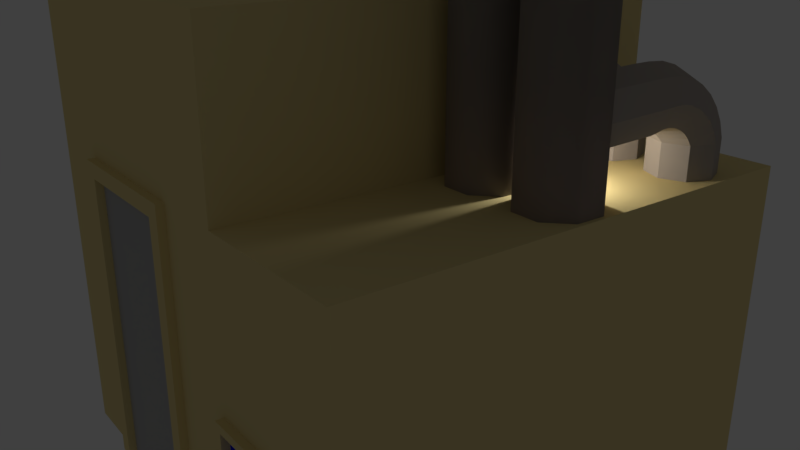 # Source: war_factory.blend  (saved by Blender 2.79.6; exported with 4.5.12 LTS)
import bpy
from mathutils import Matrix  # noqa: F401  (used for matrix-valued properties, if any)

bpy.ops.wm.read_factory_settings(use_empty=True)
scene = bpy.context.scene
scene.name = 'Scene'

# ---- collections
col_collection_1 = bpy.data.collections.new('Collection 1'); scene.collection.children.link(col_collection_1)

# ---- materials (node trees are filled in below, after node groups)
mat_pipes = bpy.data.materials.new('pipes')
mat_pipes.alpha_threshold = 0.0
mat_pipes.use_transparent_shadow = False
mat_pipes.diffuse_color = (0.42, 0.3712, 0.3267, 1.0)
mat_pipes.roughness = 0.5
mat_material = bpy.data.materials.new('Material')
mat_material.alpha_threshold = 0.0
mat_material.use_transparent_shadow = False
mat_material.diffuse_color = (0.8, 0.6588, 0.3028, 1.0)
mat_material.roughness = 0.5
mat_material.line_color = (0.0, 0.0, 0.0, 1.0)
mat_garage = bpy.data.materials.new('garage')
mat_garage.alpha_threshold = 0.0
mat_garage.use_transparent_shadow = False
mat_garage.diffuse_color = (0.448, 0.448, 0.448, 1.0)
mat_garage.roughness = 0.5
mat_door = bpy.data.materials.new('door')
mat_door.alpha_threshold = 0.0
mat_door.use_transparent_shadow = False
mat_door.diffuse_color = (0.0, 0.007555, 0.8, 1.0)
mat_door.roughness = 0.5

# ---- material node trees

# ---- world
world_world = bpy.data.worlds.new('World'); scene.world = world_world
world_world.color = (0.05088, 0.05088, 0.05088)
world_world.use_sun_shadow = False
world_world.sun_shadow_jitter_overblur = 0.0

# ---- cameras
cam_camera = bpy.data.cameras.new('Camera')
cam_camera.clip_end = 100.0
cam_camera.lens = 35.0
cam_camera.sensor_width = 32.0
cam_camera.sensor_height = 18.0
cam_camera.ortho_scale = 7.314
cam_camera.dof.focus_distance = 0.0
cam_camera.dof.aperture_fstop = 128.0

# ---- lights
light_lamp = bpy.data.lights.new('Lamp', 'POINT')
light_lamp.transmission_factor = 0.0
light_lamp.cutoff_distance = 30.0
light_lamp.energy = 100.0
light_lamp.shadow_buffer_clip_start = 1.001
light_lamp.shadow_soft_size = 0.1
light_lamp.shadow_maximum_resolution = 0.006
light_lamp.use_absolute_resolution = True

# ---- meshes
me_cube_001 = bpy.data.meshes.new('Cube.001')
me_cube_001.from_pydata([(0.5598, -0.1444, 0.3235), (0.6479, -0.05838, 0.3235), (0.6493, 0.06472, 0.3235), (0.5633, 0.1528, 0.3235), (0.4402, 0.1542, 0.3235), (0.3521, 0.06821, 0.3235), (0.3507, -0.05488, 0.3235), (0.4367, -0.1429, 0.3235), (0.8931, -0.1444, 0.3235), (0.9812, -0.05838, 0.3235), (0.9826, 0.06472, 0.3235), (0.8966, 0.1528, 0.3235), (0.7735, 0.1542, 0.3235), (0.6855, 0.06821, 0.3235), (0.684, -0.05488, 0.3235), (0.77, -0.1429, 0.3235), (0.5598, -0.1444, 1.53), (0.6479, -0.05838, 1.53), (0.6493, 0.06472, 1.53), (0.5633, 0.1528, 1.53), (0.4402, 0.1542, 1.53), (0.3521, 0.06821, 1.53), (0.3507, -0.05488, 1.53), (0.4367, -0.1429, 1.53), (0.8931, -0.1444, 1.53), (0.9812, -0.05838, 1.53), (0.9826, 0.06472, 1.53), (0.8966, 0.1528, 1.53), (0.7735, 0.1542, 1.53), (0.6855, 0.06821, 1.53), (0.684, -0.05488, 1.53), (0.77, -0.1429, 1.53), (0.5658, -0.1593, 1.53), (0.6627, -0.06471, 1.53), (0.6642, 0.0707, 1.53), (0.5696, 0.1676, 1.53), (0.4342, 0.1692, 1.53), (0.3373, 0.07454, 1.53), (0.3358, -0.06086, 1.53), (0.4304, -0.1577, 1.53), (0.8991, -0.1593, 1.53), (0.996, -0.06471, 1.53), (0.9976, 0.0707, 1.53), (0.903, 0.1676, 1.53), (0.7676, 0.1692, 1.53), (0.6707, 0.07454, 1.53), (0.6691, -0.06086, 1.53), (0.7637, -0.1577, 1.53), (0.5658, -0.1593, 1.563), (0.6627, -0.06471, 1.563), (0.6642, 0.0707, 1.563), (0.5696, 0.1676, 1.563), (0.4342, 0.1692, 1.563), (0.3373, 0.07454, 1.563), (0.3358, -0.06086, 1.563), (0.4304, -0.1577, 1.563), (0.8991, -0.1593, 1.563), (0.996, -0.06471, 1.563), (0.9976, 0.0707, 1.563), (0.903, 0.1676, 1.563), (0.7676, 0.1692, 1.563), (0.6707, 0.07454, 1.563), (0.6691, -0.06086, 1.563), (0.7637, -0.1577, 1.563), (0.5592, -0.1429, 1.563), (0.6464, -0.05775, 1.563), (0.6478, 0.06412, 1.563), (0.5627, 0.1513, 1.563), (0.4408, 0.1527, 1.563), (0.3536, 0.06758, 1.563), (0.3522, -0.05428, 1.563), (0.4373, -0.1415, 1.563), (0.8925, -0.1429, 1.563), (0.9797, -0.05775, 1.563), (0.9812, 0.06412, 1.563), (0.896, 0.1513, 1.563), (0.7741, 0.1527, 1.563), (0.6869, 0.06758, 1.563), (0.6855, -0.05428, 1.563), (0.7707, -0.1415, 1.563)], [], [(3, 4, 20, 19), (11, 12, 28, 27), (4, 5, 21, 20), (12, 13, 29, 28), (5, 6, 22, 21), (13, 14, 30, 29), (6, 7, 23, 22), (14, 15, 31, 30), (7, 0, 16, 23), (0, 1, 17, 16), (15, 8, 24, 31), (8, 9, 25, 24), (1, 2, 18, 17), (9, 10, 26, 25), (2, 3, 19, 18), (10, 11, 27, 26), (20, 21, 37, 36), (28, 29, 45, 44), (21, 22, 38, 37), (29, 30, 46, 45), (22, 23, 39, 38), (30, 31, 47, 46), (23, 16, 32, 39), (16, 17, 33, 32), (31, 24, 40, 47), (24, 25, 41, 40), (17, 18, 34, 33), (25, 26, 42, 41), (18, 19, 35, 34), (26, 27, 43, 42), (19, 20, 36, 35), (27, 28, 44, 43), (45, 46, 62, 61), (38, 39, 55, 54), (46, 47, 63, 62), (39, 32, 48, 55), (32, 33, 49, 48), (47, 40, 56, 63), (40, 41, 57, 56), (33, 34, 50, 49), (41, 42, 58, 57), (34, 35, 51, 50), (42, 43, 59, 58), (35, 36, 52, 51), (43, 44, 60, 59), (36, 37, 53, 52), (44, 45, 61, 60), (37, 38, 54, 53), (51, 52, 68, 67), (59, 60, 76, 75), (52, 53, 69, 68), (60, 61, 77, 76), (53, 54, 70, 69), (61, 62, 78, 77), (54, 55, 71, 70), (62, 63, 79, 78), (55, 48, 64, 71), (48, 49, 65, 64), (63, 56, 72, 79), (56, 57, 73, 72), (49, 50, 66, 65), (57, 58, 74, 73), (50, 51, 67, 66), (58, 59, 75, 74), (28, 76, 77, 29), (78, 30, 29, 77), (30, 78, 79, 31), (72, 24, 31, 79), (73, 25, 24, 72), (74, 26, 25, 73), (26, 74, 75, 27), (76, 28, 27, 75), (19, 67, 68, 69, 21, 20), (21, 69, 70, 71, 23, 22), (23, 71, 64, 16), (16, 64, 65, 17), (17, 65, 66, 18), (18, 66, 67, 19)])
me_cube_001.materials.append(mat_pipes)
me_cube_001.use_remesh_preserve_volume = False
me_cube_001.use_remesh_preserve_attributes = False
me_cube_001.use_mirror_vertex_groups = False
me_cube_001.update()
me_cube_001.normals_split_custom_set([tuple(v) for v in zip(*[iter([0.3935, 0.9193, 1.838e-05, -0.3718, 0.9283, 1.832e-05, -0.3718, 0.9283, -1.857e-05, 0.3935, 0.9193, -1.814e-05, 0.3935, 0.9193, 1.838e-05, -0.3718, 0.9283, 1.832e-05, -0.3718, 0.9283, -1.857e-05, 0.3935, 0.9193, -1.814e-05, -0.3718, 0.9283, 0.0001283, -0.9193, 0.3935, 1.841e-05, -0.9193, 0.3935, -1.809e-05, -0.3718, 0.9283, -1.86e-05, -0.3718, 0.9283, 1.828e-05, -0.9193, 0.3935, 1.841e-05, -0.9193, 0.3935, -1.809e-05, -0.3718, 0.9283, -1.86e-05, -0.9193, 0.3935, 1.838e-05, -0.9283, -0.3718, 1.832e-05, -0.9283, -0.3718, -1.857e-05, -0.9193, 0.3935, -1.814e-05, -0.9193, 0.3935, 1.838e-05, -0.9283, -0.3718, 1.832e-05, -0.9283, -0.3718, -1.857e-05, -0.9193, 0.3935, -1.814e-05, -0.9283, -0.3718, 1.828e-05, -0.3935, -0.9193, 1.841e-05, -0.3935, -0.9193, -0.0001831, -0.9283, -0.3718, -1.86e-05, -0.9283, -0.3718, 1.828e-05, -0.3935, -0.9193, 1.841e-05, -0.3935, -0.9193, -1.809e-05, -0.9283, -0.3718, -1.86e-05, -0.3935, -0.9193, 1.828e-05, 0.3718, -0.9283, 1.837e-05, 0.3718, -0.9283, -1.828e-05, -0.3935, -0.9193, -1.837e-05, 0.3718, -0.9283, 1.828e-05, 0.9193, -0.3935, 1.837e-05, 0.9193, -0.3935, -1.828e-05, 0.3718, -0.9283, -1.837e-05, -0.3935, -0.9193, 1.828e-05, 0.3718, -0.9283, 1.837e-05, 0.3718, -0.9283, -1.828e-05, -0.3935, -0.9193, -1.837e-05, 0.3718, -0.9283, 1.828e-05, 0.9193, -0.3935, 1.837e-05, 0.9193, -0.3935, -1.828e-05, 0.3718, -0.9283, -1.837e-05, 0.9193, -0.3935, 1.838e-05, 0.9283, 0.3718, 1.832e-05, 0.9283, 0.3718, -1.857e-05, 0.9193, -0.3935, -1.814e-05, 0.9193, -0.3935, 1.838e-05, 0.9283, 0.3718, 1.832e-05, 0.9283, 0.3718, -1.857e-05, 0.9193, -0.3935, -1.814e-05, 0.9283, 0.3718, 0.0001283, 0.3935, 0.9193, 1.841e-05, 0.3935, 0.9193, -1.809e-05, 0.9283, 0.3718, -1.86e-05, 0.9283, 0.3718, 1.828e-05, 0.3935, 0.9193, 1.841e-05, 0.3935, 0.9193, -1.809e-05, 0.9283, 0.3718, -1.86e-05, 0.2294, -0.3063, -0.9239, 0.3009, -0.2365, -0.9239, -0.1952, -0.3292, -0.9239, 0.3337, 0.1874, -0.9239, 0.2294, -0.3063, -0.9239, 0.3009, -0.2365, -0.9239, -0.1952, -0.3292, -0.9239, 0.3337, 0.1874, -0.9239, 0.3788, -0.05443, -0.9239, 0.38, 0.04549, -0.9239, 0.09471, -0.3708, -0.9239, 0.1034, 0.3685, -0.9239, 0.3788, -0.05443, -0.9239, 0.38, 0.04549, -0.9239, 0.09472, -0.3708, -0.9239, 0.1034, 0.3685, -0.9239, 0.3063, 0.2294, -0.9239, 0.2364, 0.3009, -0.9239, 0.3293, -0.1951, -0.9239, -0.1874, 0.3337, -0.9239, 0.3064, 0.2294, -0.9239, 0.2365, 0.3009, -0.9239, 0.3292, -0.1952, -0.9239, -0.1874, 0.3337, -0.9239, 0.05444, 0.3788, -0.9239, -0.04549, 0.38, -0.9239, 0.3708, 0.09472, -0.9239, -0.3685, 0.1034, -0.9239, -0.2294, 0.3063, -0.9239, -0.3008, 0.2365, -0.9239, 0.1952, 0.3292, -0.9239, -0.3337, -0.1874, -0.9239, 0.05444, 0.3788, -0.9239, -0.04549, 0.38, -0.9239, 0.3708, 0.09472, -0.9239, -0.3685, 0.1034, -0.9239, -0.2294, 0.3063, -0.9239, -0.3008, 0.2365, -0.9239, 0.1952, 0.3292, -0.9239, -0.3337, -0.1874, -0.9239, -0.3788, 0.05443, -0.9239, -0.38, -0.04549, -0.9239, -0.09474, 0.3708, -0.9239, -0.1034, -0.3685, -0.9239, -0.3788, 0.05443, -0.9239, -0.38, -0.04549, -0.9239, -0.09472, 0.3708, -0.9239, -0.1034, -0.3685, -0.9239, -0.3063, -0.2294, -0.9239, -0.2365, -0.3009, -0.9239, -0.3292, 0.1952, -0.9239, 0.1874, -0.3337, -0.9239, -0.3063, -0.2294, -0.9239, -0.2365, -0.3009, -0.9239, -0.3292, 0.1952, -0.9239, 0.1874, -0.3337, -0.9239, -0.05443, -0.3788, -0.9239, 0.04549, -0.38, -0.9239, -0.3708, -0.09472, -0.9239, 0.3685, -0.1034, -0.9239, -0.05443, -0.3788, -0.9239, 0.04549, -0.38, -0.9239, -0.3708, -0.09472, -0.9239, 0.3685, -0.1034, -0.9239, -0.9238, 0.01086, -0.3827, -0.9238, 0.01089, -0.3827, -0.9283, -0.3718, -1.85e-05, -0.9193, 0.3935, -1.814e-05, -0.6609, -0.6456, -0.3827, -0.6611, -0.6454, -0.3827, -0.3935, -0.9193, -0.0001832, -0.9283, -0.3718, -1.86e-05, -0.6609, -0.6456, -0.3827, -0.6609, -0.6455, -0.3827, -0.3935, -0.9193, -1.816e-05, -0.9283, -0.3718, -1.86e-05, -0.01085, -0.9238, -0.3827, -0.01089, -0.9238, -0.3827, 0.3718, -0.9283, -1.828e-05, -0.3935, -0.9193, -1.837e-05, 0.6456, -0.6609, -0.3827, 0.6455, -0.6609, -0.3827, 0.9193, -0.3935, -1.828e-05, 0.3718, -0.9283, -1.837e-05, -0.01085, -0.9238, -0.3827, -0.01089, -0.9238, -0.3827, 0.3718, -0.9283, -1.828e-05, -0.3935, -0.9193, -1.837e-05, 0.6456, -0.6609, -0.3827, 0.6455, -0.6609, -0.3827, 0.9193, -0.3935, -1.828e-05, 0.3718, -0.9283, -1.837e-05, 0.9238, -0.01086, -0.3827, 0.9238, -0.01089, -0.3827, 0.9283, 0.3718, -1.85e-05, 0.9193, -0.3935, -1.814e-05, 0.9238, -0.01086, -0.3827, 0.9238, -0.01089, -0.3827, 0.9283, 0.3718, -1.85e-05, 0.9193, -0.3935, -1.814e-05, 0.6609, 0.6456, -0.3827, 0.6609, 0.6455, -0.3827, 0.3935, 0.9193, -1.816e-05, 0.9283, 0.3718, -1.86e-05, 0.6609, 0.6456, -0.3827, 0.6609, 0.6455, -0.3827, 0.3935, 0.9193, -1.816e-05, 0.9283, 0.3718, -1.86e-05, 0.01085, 0.9238, -0.3827, 0.01089, 0.9238, -0.3827, -0.3718, 0.9283, -1.85e-05, 0.3935, 0.9193, -1.814e-05, 0.01085, 0.9238, -0.3827, 0.01089, 0.9238, -0.3827, -0.3718, 0.9283, -1.85e-05, 0.3935, 0.9193, -1.814e-05, -0.6456, 0.6609, -0.3827, -0.6455, 0.6609, -0.3827, -0.9193, 0.3935, -1.816e-05, -0.3718, 0.9283, -1.86e-05, -0.6456, 0.6609, -0.3827, -0.6455, 0.6609, -0.3827, -0.9193, 0.3935, -1.816e-05, -0.3718, 0.9283, -1.86e-05, -0.9238, 0.01086, -0.3827, -0.9238, 0.01089, -0.3827, -0.9283, -0.3718, -1.85e-05, -0.9193, 0.3935, -1.814e-05, 0.0544, 0.3788, 0.9239, -0.04545, 0.38, 0.9239, -0.3708, -0.09469, 0.9239, 0.3685, -0.1034, 0.9239, 0.0544, 0.3788, 0.9239, -0.04545, 0.38, 0.9239, -0.3708, -0.09469, 0.9239, 0.3685, -0.1034, 0.9239, -0.2294, 0.3063, 0.9239, -0.3008, 0.2366, 0.9239, -0.1952, -0.3291, 0.9239, 0.3336, 0.1875, 0.9239, -0.2294, 0.3063, 0.9239, -0.3008, 0.2366, 0.9239, -0.1952, -0.3291, 0.9239, 0.3336, 0.1875, 0.9239, -0.3788, 0.0544, 0.9239, -0.38, -0.04545, 0.9239, 0.09469, -0.3708, 0.9239, 0.1034, 0.3685, 0.9239, -0.3788, 0.0544, 0.9239, -0.38, -0.04545, 0.9239, 0.09469, -0.3708, 0.9239, 0.1034, 0.3685, 0.9239, -0.3063, -0.2294, 0.9239, -0.2367, -0.3007, 0.9239, 0.3291, -0.1954, 0.9239, -0.1875, 0.3336, 0.9239, -0.3063, -0.2294, 0.9239, -0.2366, -0.3008, 0.9239, 0.3291, -0.1952, 0.9239, -0.1875, 0.3336, 0.9239, -0.0544, -0.3788, 0.9239, 0.04545, -0.38, 0.9239, 0.3708, 0.09469, 0.9239, -0.3685, 0.1034, 0.9239, 0.2294, -0.3063, 0.9239, 0.3008, -0.2366, 0.9239, 0.1952, 0.3291, 0.9239, -0.3336, -0.1875, 0.9239, -0.0544, -0.3788, 0.9239, 0.04545, -0.38, 0.9239, 0.3708, 0.09469, 0.9239, -0.3685, 0.1034, 0.9239, 0.2294, -0.3063, 0.9239, 0.3008, -0.2366, 0.9239, 0.1952, 0.3291, 0.9239, -0.3336, -0.1875, 0.9239, 0.3788, -0.0544, 0.9239, 0.38, 0.04545, 0.9239, -0.09468, 0.3708, 0.9239, -0.1034, -0.3685, 0.9239, 0.3788, -0.0544, 0.9239, 0.38, 0.04545, 0.9239, -0.09469, 0.3708, 0.9239, -0.1034, -0.3685, 0.9239, 0.3063, 0.2294, 0.9239, 0.2366, 0.3008, 0.9239, -0.3291, 0.1952, 0.9239, 0.1875, -0.3336, 0.9239, 0.3063, 0.2294, 0.9239, 0.2366, 0.3008, 0.9239, -0.3291, 0.1952, 0.9239, 0.1875, -0.3336, 0.9239, 0.9188, -0.393, -0.03642, 0.6551, -0.6741, 0.3412, 0.6585, -0.6708, 0.3412, 0.3713, -0.9278, -0.03643, 0.94, -0.008687, 0.3412, 0.9186, -0.3935, -0.03643, 0.9276, 0.3718, -0.03642, 0.9276, 0.3718, -0.03647, 0.6464, 0.6347, -0.4235, 0.393, 0.9188, -0.03647, 0.6708, 0.6585, 0.3412, 0.9278, 0.3713, -0.03643, 0.008687, 0.94, 0.3412, 0.3935, 0.9186, -0.03643, -0.3718, 0.9276, -0.03642, -0.3718, 0.9276, -0.03647, -0.6585, 0.6708, 0.3412, -0.3713, 0.9278, -0.03643, -0.9188, 0.393, -0.03642, -0.9188, 0.393, -0.03647, -0.94, 0.008688, 0.3412, -0.9186, 0.3935, -0.03643, -0.9276, -0.3718, -0.03642, -0.9276, -0.3718, -0.03647, -0.6464, -0.6347, -0.4235, -0.393, -0.9188, -0.03647, -0.6708, -0.6585, 0.3412, -0.9278, -0.3713, -0.03643, -0.3935, -0.9186, -0.03646, -0.01299, -0.9058, -0.4235, 0.3718, -0.9276, -0.03642, 0.3718, -0.9276, -0.03647, 0.3713, -0.9272, -0.0482, 0.3713, -0.9272, -0.0482, 0.3713, -0.9272, -0.0482, 0.3713, -0.9272, -0.0482, 0.3713, -0.9272, -0.0482, 0.3713, -0.9272, -0.0482, 0.9272, 0.3714, -0.0482, 0.9272, 0.3714, -0.0482, 0.9272, 0.3714, -0.0482, 0.9272, 0.3714, -0.0482, 0.9272, 0.3714, -0.0482, 0.9272, 0.3714, -0.0482, 0.01176, 0.9989, -0.04454, 0.01176, 0.9989, -0.04454, 0.01176, 0.9989, -0.04454, 0.01176, 0.9989, -0.04454, -0.698, 0.7147, -0.04454, -0.698, 0.7147, -0.04454, -0.698, 0.7147, -0.04454, -0.698, 0.7147, -0.04454, -0.9989, 0.01176, -0.04454, -0.9989, 0.01176, -0.04454, -0.9989, 0.01176, -0.04454, -0.9989, 0.01176, -0.04454, -0.7147, -0.698, -0.04454, -0.7147, -0.698, -0.04454, -0.7147, -0.698, -0.04454, -0.7147, -0.698, -0.04454])] * 3)])
me_cube_002 = bpy.data.meshes.new('Cube.002')
me_cube_002.from_pydata([(0.5, 0.8, 0.3333), (0.5, 0.8, 0.4667), (0.5943, 0.7609, 0.3333), (0.5943, 0.7609, 0.4667), (0.6333, 0.6667, 0.3333), (0.6333, 0.6667, 0.4667), (0.5943, 0.5724, 0.3333), (0.5943, 0.5724, 0.4667), (0.5, 0.5333, 0.3333), (0.5, 0.5333, 0.4667), (0.4057, 0.5724, 0.3333), (0.4057, 0.5724, 0.4667), (0.3667, 0.6667, 0.3333), (0.3667, 0.6667, 0.4667), (0.4057, 0.7609, 0.3333), (0.4057, 0.7609, 0.4667), (0.5, 0.7765, 0.5385), (0.5943, 0.7382, 0.5309), (0.6333, 0.6457, 0.5125), (0.5943, 0.5533, 0.4941), (0.5, 0.515, 0.4865), (0.4057, 0.5533, 0.4941), (0.3667, 0.6457, 0.5125), (0.4057, 0.7382, 0.5309), (0.5, 0.7394, 0.6045), (0.5943, 0.7034, 0.5895), (0.6333, 0.6163, 0.5534), (0.5943, 0.5291, 0.5174), (0.5, 0.4931, 0.5024), (0.4057, 0.5291, 0.5174), (0.3667, 0.6163, 0.5534), (0.4057, 0.7034, 0.5895), (0.5, 0.6902, 0.6619), (0.5943, 0.6578, 0.6402), (0.6333, 0.5794, 0.5878), (0.5943, 0.501, 0.5354), (0.5, 0.4685, 0.5137), (0.4057, 0.501, 0.5354), (0.3667, 0.5794, 0.5878), (0.4057, 0.6578, 0.6402), (0.5, 0.6308, 0.7086), (0.5943, 0.6031, 0.681), (0.6333, 0.5365, 0.6143), (0.5943, 0.4698, 0.5477), (0.5, 0.4422, 0.52), (0.4057, 0.4698, 0.5477), (0.3667, 0.5365, 0.6143), (0.4057, 0.6031, 0.681), (0.5, 0.5633, 0.7428), (0.5943, 0.5416, 0.7103), (0.6333, 0.4892, 0.632), (0.5943, 0.4369, 0.5536), (0.5, 0.4152, 0.5211), (0.4057, 0.4369, 0.5536), (0.3667, 0.4892, 0.632), (0.4057, 0.5416, 0.7103), (0.5, 0.4905, 0.7632), (0.5943, 0.4755, 0.7271), (0.6333, 0.4395, 0.64), (0.5943, 0.4034, 0.5529), (0.5, 0.3884, 0.5169), (0.4057, 0.4034, 0.5529), (0.3667, 0.4395, 0.64), (0.4057, 0.4755, 0.7271), (0.5, 0.4151, 0.769), (0.5943, 0.4075, 0.7307), (0.6333, 0.3891, 0.6382), (0.5943, 0.3707, 0.5458), (0.5, 0.3631, 0.5075), (0.4057, 0.3707, 0.5458), (0.3667, 0.3891, 0.6382), (0.4057, 0.4075, 0.7307), (0.5, 0.34, 0.7692), (0.5943, 0.34, 0.7302), (0.6333, 0.34, 0.6359), (0.5943, 0.34, 0.5416), (0.5, 0.34, 0.5026), (0.4057, 0.34, 0.5416), (0.3667, 0.34, 0.6359), (0.4057, 0.34, 0.7302), (0.5, -1.285e-07, 0.76), (0.5943, -1.583e-07, 0.7209), (0.6333, -2.775e-07, 0.6267), (0.5943, -1.285e-07, 0.5324), (0.5, -2.477e-07, 0.4933), (0.4057, -1.285e-07, 0.5324), (0.3667, -2.775e-07, 0.6267), (0.4057, -1.583e-07, 0.7209), (0.8333, 0.8, 0.3333), (0.8333, 0.8, 0.4667), (0.9276, 0.7609, 0.3333), (0.9276, 0.7609, 0.4667), (0.9667, 0.6667, 0.3333), (0.9667, 0.6667, 0.4667), (0.9276, 0.5724, 0.3333), (0.9276, 0.5724, 0.4667), (0.8333, 0.5333, 0.3333), (0.8333, 0.5333, 0.4667), (0.7391, 0.5724, 0.3333), (0.7391, 0.5724, 0.4667), (0.7, 0.6667, 0.3333), (0.7, 0.6667, 0.4667), (0.7391, 0.7609, 0.3333), (0.7391, 0.7609, 0.4667), (0.8333, 0.7765, 0.5385), (0.9276, 0.7382, 0.5309), (0.9667, 0.6457, 0.5125), (0.9276, 0.5533, 0.4941), (0.8333, 0.515, 0.4865), (0.7391, 0.5533, 0.4941), (0.7, 0.6457, 0.5125), (0.7391, 0.7382, 0.5309), (0.8333, 0.7394, 0.6045), (0.9276, 0.7034, 0.5895), (0.9667, 0.6163, 0.5534), (0.9276, 0.5291, 0.5174), (0.8333, 0.4931, 0.5024), (0.7391, 0.5291, 0.5174), (0.7, 0.6163, 0.5534), (0.7391, 0.7034, 0.5895), (0.8333, 0.6902, 0.6619), (0.9276, 0.6578, 0.6402), (0.9667, 0.5794, 0.5878), (0.9276, 0.501, 0.5354), (0.8333, 0.4685, 0.5137), (0.7391, 0.501, 0.5354), (0.7, 0.5794, 0.5878), (0.7391, 0.6578, 0.6402), (0.8333, 0.6308, 0.7086), (0.9276, 0.6031, 0.681), (0.9667, 0.5365, 0.6143), (0.9276, 0.4698, 0.5477), (0.8333, 0.4422, 0.52), (0.7391, 0.4698, 0.5477), (0.7, 0.5365, 0.6143), (0.7391, 0.6031, 0.681), (0.8333, 0.5633, 0.7428), (0.9276, 0.5416, 0.7103), (0.9667, 0.4892, 0.632), (0.9276, 0.4369, 0.5536), (0.8333, 0.4152, 0.5211), (0.7391, 0.4369, 0.5536), (0.7, 0.4892, 0.632), (0.7391, 0.5416, 0.7103), (0.8333, 0.4905, 0.7632), (0.9276, 0.4755, 0.7271), (0.9667, 0.4395, 0.64), (0.9276, 0.4034, 0.5529), (0.8333, 0.3884, 0.5169), (0.7391, 0.4034, 0.5529), (0.7, 0.4395, 0.64), (0.7391, 0.4755, 0.7271), (0.8333, 0.4151, 0.769), (0.9276, 0.4075, 0.7307), (0.9667, 0.3891, 0.6382), (0.9276, 0.3707, 0.5458), (0.8333, 0.3631, 0.5075), (0.7391, 0.3707, 0.5458), (0.7, 0.3891, 0.6382), (0.7391, 0.4075, 0.7307), (0.8333, 0.34, 0.7692), (0.9276, 0.34, 0.7302), (0.9667, 0.34, 0.6359), (0.9276, 0.34, 0.5416), (0.8333, 0.34, 0.5026), (0.7391, 0.34, 0.5416), (0.7, 0.34, 0.6359), (0.7391, 0.34, 0.7302), (0.8333, -1.285e-07, 0.76), (0.9276, -1.583e-07, 0.7209), (0.9667, -2.775e-07, 0.6267), (0.9276, -1.285e-07, 0.5324), (0.8333, -2.477e-07, 0.4933), (0.7391, -1.285e-07, 0.5324), (0.7, -2.775e-07, 0.6267), (0.7391, -1.583e-07, 0.7209)], [], [(0, 1, 3, 2), (2, 3, 5, 4), (4, 5, 7, 6), (6, 7, 9, 8), (8, 9, 11, 10), (10, 11, 13, 12), (12, 13, 15, 14), (14, 15, 1, 0), (3, 17, 18, 5), (9, 20, 21, 11), (15, 23, 16, 1), (5, 18, 19, 7), (11, 21, 22, 13), (1, 16, 17, 3), (7, 19, 20, 9), (13, 22, 23, 15), (19, 27, 28, 20), (17, 25, 26, 18), (22, 30, 31, 23), (20, 28, 29, 21), (18, 26, 27, 19), (16, 24, 25, 17), (23, 31, 24, 16), (21, 29, 30, 22), (31, 39, 32, 24), (29, 37, 38, 30), (27, 35, 36, 28), (25, 33, 34, 26), (30, 38, 39, 31), (28, 36, 37, 29), (26, 34, 35, 27), (24, 32, 33, 25), (36, 44, 45, 37), (34, 42, 43, 35), (32, 40, 41, 33), (39, 47, 40, 32), (37, 45, 46, 38), (35, 43, 44, 36), (33, 41, 42, 34), (38, 46, 47, 39), (46, 54, 55, 47), (44, 52, 53, 45), (42, 50, 51, 43), (40, 48, 49, 41), (47, 55, 48, 40), (45, 53, 54, 46), (43, 51, 52, 44), (41, 49, 50, 42), (53, 61, 62, 54), (51, 59, 60, 52), (49, 57, 58, 50), (54, 62, 63, 55), (52, 60, 61, 53), (50, 58, 59, 51), (48, 56, 57, 49), (55, 63, 56, 48), (56, 64, 65, 57), (63, 71, 64, 56), (61, 69, 70, 62), (59, 67, 68, 60), (57, 65, 66, 58), (62, 70, 71, 63), (60, 68, 69, 61), (58, 66, 67, 59), (70, 78, 79, 71), (68, 76, 77, 69), (66, 74, 75, 67), (64, 72, 73, 65), (71, 79, 72, 64), (69, 77, 78, 70), (67, 75, 76, 68), (65, 73, 74, 66), (75, 83, 84, 76), (73, 81, 82, 74), (78, 86, 87, 79), (76, 84, 85, 77), (74, 82, 83, 75), (72, 80, 81, 73), (79, 87, 80, 72), (77, 85, 86, 78), (88, 89, 91, 90), (90, 91, 93, 92), (92, 93, 95, 94), (94, 95, 97, 96), (96, 97, 99, 98), (98, 99, 101, 100), (100, 101, 103, 102), (102, 103, 89, 88), (91, 105, 106, 93), (97, 108, 109, 99), (103, 111, 104, 89), (93, 106, 107, 95), (99, 109, 110, 101), (89, 104, 105, 91), (95, 107, 108, 97), (101, 110, 111, 103), (107, 115, 116, 108), (105, 113, 114, 106), (110, 118, 119, 111), (108, 116, 117, 109), (106, 114, 115, 107), (104, 112, 113, 105), (111, 119, 112, 104), (109, 117, 118, 110), (119, 127, 120, 112), (117, 125, 126, 118), (115, 123, 124, 116), (113, 121, 122, 114), (118, 126, 127, 119), (116, 124, 125, 117), (114, 122, 123, 115), (112, 120, 121, 113), (124, 132, 133, 125), (122, 130, 131, 123), (120, 128, 129, 121), (127, 135, 128, 120), (125, 133, 134, 126), (123, 131, 132, 124), (121, 129, 130, 122), (126, 134, 135, 127), (134, 142, 143, 135), (132, 140, 141, 133), (130, 138, 139, 131), (128, 136, 137, 129), (135, 143, 136, 128), (133, 141, 142, 134), (131, 139, 140, 132), (129, 137, 138, 130), (141, 149, 150, 142), (139, 147, 148, 140), (137, 145, 146, 138), (142, 150, 151, 143), (140, 148, 149, 141), (138, 146, 147, 139), (136, 144, 145, 137), (143, 151, 144, 136), (144, 152, 153, 145), (151, 159, 152, 144), (149, 157, 158, 150), (147, 155, 156, 148), (145, 153, 154, 146), (150, 158, 159, 151), (148, 156, 157, 149), (146, 154, 155, 147), (158, 166, 167, 159), (156, 164, 165, 157), (154, 162, 163, 155), (152, 160, 161, 153), (159, 167, 160, 152), (157, 165, 166, 158), (155, 163, 164, 156), (153, 161, 162, 154), (163, 171, 172, 164), (161, 169, 170, 162), (166, 174, 175, 167), (164, 172, 173, 165), (162, 170, 171, 163), (160, 168, 169, 161), (167, 175, 168, 160), (165, 173, 174, 166)])
me_cube_002.materials.append(mat_pipes)
me_cube_002.use_remesh_preserve_volume = False
me_cube_002.use_remesh_preserve_attributes = False
me_cube_002.use_mirror_vertex_groups = False
me_cube_002.update()
me_cube = bpy.data.meshes.new('Cube')
me_cube.from_pydata([(1.0, 1.0, 0.0), (1.0, -1.0, 0.0), (-1.0, -1.0, 0.0), (-1.0, 1.0, 0.0), (-1.0, -1.0, 2.0), (-1.0, 1.0, 2.0), (1.0, -5.96e-08, 0.0), (0.3333, 1.0, 0.0), (1.0, 1.0, 1.0), (0.3333, -1.0, 0.0), (1.0, -1.0, 1.0), (-1.0, 2.98e-07, 0.0), (-1.0, -1.0, 1.0), (-1.0, 1.0, 1.0), (0.3333, 1.0, 2.0), (0.3333, -1.0, 2.0), (-1.0, 1.788e-07, 2.0), (0.3333, 1.0, 1.0), (-1.0, 2.384e-07, 1.0), (0.3333, -1.0, 0.6667), (1.0, -2.98e-07, 1.0), (0.3333, -1.788e-07, 2.0), (0.3333, 1.192e-07, 0.0), (0.6667, 1.0, 0.0), (0.6667, -1.0, 0.0), (0.6667, 1.0, 1.0), (0.6667, -1.0, 0.6667), (0.6667, 2.98e-08, 0.0), (5.364e-07, 1.0, 0.0), (1.788e-07, -1.0, 0.0), (3.576e-07, 1.0, 2.0), (-1.788e-07, -1.0, 2.0), (4.768e-07, 1.0, 1.0), (-5.96e-08, -1.0, 1.333), (1.192e-07, 0.0, 2.0), (2.98e-07, 2.086e-07, 0.0), (-0.6667, 1.0, 0.0), (-0.6667, -1.0, 0.0), (-0.6667, 1.0, 2.0), (-0.6667, -1.0, 2.0), (-0.6667, 1.0, 1.0), (-0.6667, -1.0, 1.333), (-0.6667, 2.533e-07, 0.0), (-0.6667, 8.941e-08, 2.0), (1.0, 1.0, 1.333), (1.0, -1.0, 1.333), (1.0, -5.364e-07, 1.333), (0.3333, 1.0, 1.333), (0.3333, -1.0, 1.333), (0.3333, -1.788e-07, 1.333), (0.6667, 1.0, 1.333), (0.6667, -1.0, 1.333), (0.6667, -3.576e-07, 1.333), (1.788e-07, -1.033, 0.0), (-5.96e-08, -1.033, 1.333), (-0.6667, -1.033, 0.0), (-0.6667, -1.033, 1.333), (-0.06667, -1.033, 0.0), (-0.06667, -1.033, 1.268), (-0.6, -1.033, 0.0), (-0.6, -1.033, 1.268), (-0.06667, -1.0, 1.268), (-0.06667, -1.0, 0.0), (-0.6, -1.0, 0.0), (-0.6, -1.0, 1.268), (0.3333, -1.033, 0.0), (0.3333, -1.033, 0.6667), (0.6667, -1.033, 0.0), (0.6667, -1.033, 0.6667), (0.3667, -1.033, 5.96e-08), (0.3667, -1.033, 0.6333), (0.6333, -1.033, 5.96e-08), (0.6333, -1.033, 0.6333), (0.6333, -1.0, 5.96e-08), (0.3667, -1.0, 5.96e-08), (0.6333, -1.0, 0.6333), (0.3667, -1.0, 0.6333)], [], [(42, 37, 2, 11), (43, 16, 4, 39), (41, 39, 4, 12), (18, 16, 5, 13), (40, 36, 3, 13), (38, 40, 13, 5), (25, 23, 7, 17), (11, 18, 13, 3), (2, 12, 18, 11), (12, 4, 16, 18), (37, 41, 12, 2), (9, 74, 69, 65), (6, 20, 10, 1), (0, 8, 20, 6), (38, 5, 16, 43), (36, 42, 11, 3), (23, 27, 22, 7), (27, 24, 9, 22), (6, 1, 24, 27), (0, 6, 27, 23), (1, 10, 26, 24), (8, 0, 23, 25), (7, 22, 35, 28), (14, 30, 34, 21), (9, 19, 33, 29), (17, 7, 28, 32), (21, 34, 31, 15), (22, 9, 29, 35), (28, 35, 42, 36), (30, 38, 43, 34), (29, 33, 54, 53), (30, 32, 40, 38), (32, 28, 36, 40), (33, 31, 39, 41), (34, 43, 39, 31), (35, 29, 37, 42), (50, 47, 49, 52), (44, 50, 52, 46), (46, 52, 51, 45), (25, 50, 44, 8), (10, 20, 46, 45), (20, 8, 44, 46), (56, 55, 59, 60), (33, 41, 56, 54), (41, 37, 55, 56), (58, 60, 64, 61), (54, 56, 60, 58), (53, 54, 58, 57), (62, 61, 64, 63), (57, 58, 61, 62), (60, 59, 63, 64), (53, 57, 62, 29), (37, 63, 59, 55), (66, 65, 69, 70), (19, 9, 65, 66), (24, 26, 68, 67), (70, 69, 74, 76), (73, 24, 67, 71), (67, 68, 72, 71), (68, 66, 70, 72), (73, 75, 76, 74), (71, 72, 75, 73), (72, 70, 76, 75), (25, 17, 47, 50), (21, 49, 47, 14), (47, 17, 32, 30, 14), (48, 51, 52, 49), (68, 26, 19, 66), (10, 45, 51, 26), (31, 33, 19, 48, 15), (15, 48, 49, 21), (26, 51, 48, 19)])
me_cube.polygons.foreach_set('material_index', [0, 0, 0, 0, 0, 0, 0, 0, 0, 0, 0, 0, 0, 0, 0, 0, 0, 0, 0, 0, 0, 0, 0, 0, 0, 0, 0, 0, 0, 0, 0, 0, 0, 0, 0, 0, 0, 0, 0, 0, 0, 0, 0, 0, 0, 0, 0, 0, 1, 0, 0, 0, 0, 0, 0, 0, 0, 0, 0, 0, 2, 0, 0, 0, 0, 0, 0, 0, 0, 0, 0, 0])
me_cube.materials.append(mat_material)
me_cube.materials.append(mat_garage)
me_cube.materials.append(mat_door)
me_cube.use_remesh_preserve_volume = False
me_cube.use_remesh_preserve_attributes = False
me_cube.use_mirror_vertex_groups = False
me_cube.update()

# ---- objects
ob_smoke_stacks = bpy.data.objects.new('smoke_stacks', me_cube_001)
ob_outlets_pipes = bpy.data.objects.new('outlets_pipes', me_cube_002)
ob_warfactory_building = bpy.data.objects.new('warfactory_building', me_cube)
ob_lamp = bpy.data.objects.new('Lamp', light_lamp)
ob_camera = bpy.data.objects.new('Camera', cam_camera)

# ---- transforms, parenting, visibility, modifiers, constraints
ob_smoke_stacks.location = (0.0, 0.0, 6.0)
ob_smoke_stacks.scale = (6.0, 6.0, 6.0)
ob_smoke_stacks.lock_rotations_4d = False
ob_smoke_stacks.empty_display_type = 'ARROWS'
ob_smoke_stacks.lineart.crease_threshold = 0.0
ob_outlets_pipes.location = (0.0, 0.0, 6.0)
ob_outlets_pipes.scale = (6.0, 6.0, 6.0)
ob_outlets_pipes.lock_rotations_4d = False
ob_outlets_pipes.empty_display_type = 'ARROWS'
ob_outlets_pipes.lineart.crease_threshold = 0.0
_m = ob_outlets_pipes.modifiers.new('Boolean', 'BOOLEAN')
_m.object = ob_smoke_stacks
_m.operation = 'UNION'
_m.solver = 'FAST'
ob_warfactory_building.location = (0.0, 0.0, 0.0)
ob_warfactory_building.scale = (6.0, 6.0, 6.0)
ob_warfactory_building.lock_rotations_4d = False
ob_warfactory_building.empty_display_type = 'ARROWS'
ob_warfactory_building.lineart.crease_threshold = 0.0
ob_lamp.location = (4.076, 1.005, 8.904)
ob_lamp.rotation_euler = (0.6503, 0.05522, 1.866)
ob_lamp.scale = (2.0, 2.0, 2.0)
ob_lamp.lock_rotations_4d = False
ob_lamp.empty_display_type = 'ARROWS'
ob_lamp.color = (0.0, 0.0, 0.0, 0.0)
ob_lamp.lineart.crease_threshold = 0.0
ob_camera.location = (16.06, -12.3, 13.79)
ob_camera.rotation_euler = (1.209, -1.851e-05, 0.9188)
ob_camera.scale = (2.0, 2.0, 2.0)
ob_camera.lock_rotations_4d = False
ob_camera.empty_display_type = 'ARROWS'
ob_camera.color = (0.0, 0.0, 0.0, 0.0)
ob_camera.display_type = 'WIRE'
ob_camera.lineart.crease_threshold = 0.0

# ---- collection membership
col_collection_1.objects.link(ob_smoke_stacks)
col_collection_1.objects.link(ob_outlets_pipes)
col_collection_1.objects.link(ob_warfactory_building)
col_collection_1.objects.link(ob_lamp)
col_collection_1.objects.link(ob_camera)

# ---- scene / render settings (as saved in the file)
scene.camera = ob_camera
scene.frame_start = 1; scene.frame_end = 250; scene.frame_set(1)
scene.render.engine = 'BLENDER_EEVEE_NEXT'
scene.render.dither_intensity = 0.0
scene.cycles.use_denoising = False
scene.cycles.samples = 128
scene.cycles.sampling_pattern = 'TABULATED_SOBOL'
scene.cycles.use_adaptive_sampling = False
scene.cycles.use_light_tree = False
scene.view_settings.view_transform = 'Standard'
bpy.context.view_layer.update()

